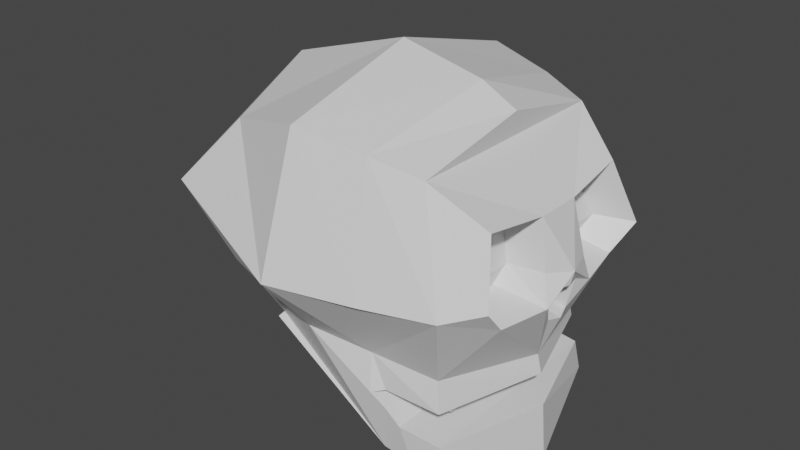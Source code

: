 # Source: HeadSkull.blend  (saved by Blender 2.80.75; exported with 4.5.12 LTS)
import bpy
from mathutils import Matrix  # noqa: F401  (used for matrix-valued properties, if any)

bpy.ops.wm.read_factory_settings(use_empty=True)
scene = bpy.context.scene
scene.name = 'Scene'

# ---- collections
col_collection = bpy.data.collections.new('Collection'); scene.collection.children.link(col_collection)

# ---- materials (node trees are filled in below, after node groups)
mat_material = bpy.data.materials.new('Material')
mat_material.alpha_threshold = 0.0
mat_material.use_transparent_shadow = False
mat_material.line_color = (0.0, 0.0, 0.0, 1.0)

# ---- material node trees
mat_material.use_nodes = True; mat_material.node_tree.nodes.clear()
_N = mat_material.node_tree.nodes; _L = mat_material.node_tree.links
n0 = _N.new('ShaderNodeOutputMaterial'); n0.name = 'Material Output'; n0.location = (300, 300)
n1 = _N.new('ShaderNodeBsdfPrincipled'); n1.name = 'Principled BSDF'; n1.location = (10, 300)
n1.distribution = 'GGX'
n1.subsurface_method = 'BURLEY'
n1.inputs[2].default_value = 0.4
n1.inputs[3].default_value = 1.45
n1.inputs[27].default_value = (0.0, 0.0, 0.0, 1.0)
n1.inputs[28].default_value = 1.0
_L.new(n1.outputs[0], n0.inputs[0])
n0.is_active_output = True

# ---- world
world_world = bpy.data.worlds.new('World'); scene.world = world_world
world_world.use_nodes = True; world_world.node_tree.nodes.clear()
_N = world_world.node_tree.nodes; _L = world_world.node_tree.links
n0 = _N.new('ShaderNodeOutputWorld'); n0.name = 'World Output'; n0.location = (300, 300)
n1 = _N.new('ShaderNodeBackground'); n1.name = 'Background'; n1.location = (10, 300)
n1.inputs[0].default_value = (0.05088, 0.05088, 0.05088, 1.0)
_L.new(n1.outputs[0], n0.inputs[0])
n0.is_active_output = True
world_world.color = (0.05088, 0.05088, 0.05088)
world_world.use_sun_shadow = False
world_world.sun_shadow_jitter_overblur = 0.0

# ---- meshes
me_cube = bpy.data.meshes.new('Cube')
me_cube.from_pydata([(0.6783, 0.8, 0.8), (0.8, 0.8, -1.4), (0.6783, -0.8, 0.8), (0.8, -0.8, -1.4), (-0.5377, 0.8, 0.8), (-0.333, 0.8, -0.6782), (-0.5377, -0.8, 0.8), (-0.333, -0.8, -0.6782), (0.4, 0.76, -1.4), (0.0, -1.0, 1.0), (0.4, -0.76, -1.4), (0.0, 1.0, 1.0), (0.8857, 1.0, 0.0), (-0.8511, -1.0, 0.2933), (0.8857, -1.0, 0.0), (-0.8511, 1.0, 0.2933), (0.0, 1.3, 0.0), (0.0, -1.3, 0.0), (-0.4774, 0.0, -0.8), (0.7104, 0.0, 1.0), (-0.7377, 0.0, 1.0), (1.0, 0.0, -1.6), (0.5, 0.0, -1.5), (0.0, 0.0, 1.3), (1.1, 0.0, 0.0), (-1.151, 0.0, 0.2933), (0.72, 0.72, -0.6725), (0.72, -0.72, -0.6725), (-0.72, 0.72, -0.4325), (0.0, 0.92, -0.5125), (0.0, -0.92, -0.5125), (-0.72, -0.72, -0.4325), (-0.92, 2.98e-09, -0.5125), (0.92, 2.98e-09, -0.7525), (0.9827, -0.168, 0.425), (0.9627, -0.648, 0.505), (1.035, -0.768, 0.025), (1.015, -0.168, 0.025), (1.015, -0.6, -0.1785), (1.076, -0.2377, -0.1837), (0.9627, 0.648, 0.505), (1.083, 0.768, 0.025), (0.9827, 0.168, 0.425), (1.063, 0.168, 0.025), (1.015, 0.6, -0.1785), (1.076, 0.2327, -0.1837), (0.7877, -0.2185, 0.3528), (0.7717, -0.6025, 0.4168), (0.8294, -0.6985, 0.03281), (0.8134, -0.2185, 0.03281), (0.8133, -0.5641, -0.13), (0.788, -0.3084, -0.1023), (0.781, 0.5795, 0.3759), (0.865, 0.6635, 0.03989), (0.795, 0.2435, 0.3199), (0.851, 0.2435, 0.03989), (0.8174, 0.5459, -0.1026), (0.7909, 0.3384, -0.05718), (0.7467, 0.7467, -0.915), (0.7733, 0.7733, -1.158), (0.7467, -0.7467, -0.915), (0.7733, -0.7733, -1.158), (-0.5133, 0.7467, -0.5217), (-0.3067, 0.7733, -0.6391), (0.3762, 0.8667, -0.882), (0.4389, 0.8133, -1.009), (0.3762, -0.8667, -0.882), (0.4389, -0.8133, -1.009), (-0.7133, 1.987e-09, -0.6083), (-0.5067, 9.934e-10, -0.7042), (0.9467, 1.987e-09, -0.901), (0.9733, 9.934e-10, -1.156), (-0.3067, -0.7733, -0.6391), (-0.5133, -0.7467, -0.5217), (0.6, -0.78, -1.4), (0.4, 0.9, 0.9), (0.6, 0.78, -1.4), (0.4, -0.9, 0.9), (0.5, -1.15, 0.0), (0.5, 1.15, 0.0), (0.5, 0.0, 1.15), (0.75, 0.0, -1.55), (0.36, 0.82, -0.5925), (0.36, -0.82, -0.5925), (0.52, -0.7933, -1.131), (0.44, -0.8067, -0.8617), (0.52, 0.7933, -1.131), (0.44, 0.8067, -0.8617), (1.078, 0.0, -0.118), (1.039, 2.086e-09, -0.3885), (1.019, -0.1176, -0.1355), (1.014, -0.09408, -0.3756), (1.052, 0.1176, -0.1355), (1.014, 0.09408, -0.3756), (0.8836, 0.01486, -0.07504), (0.7737, 0.01486, -0.3456), (0.8239, -0.1027, -0.09258), (0.8539, -0.07922, -0.3326), (0.8574, 0.1325, -0.09258), (0.8539, 0.1089, -0.3326), (0.7467, 0.448, -0.915), (0.7467, 0.1493, -0.915), (0.7467, -0.1493, -0.915), (0.7467, -0.448, -0.915), (0.44, 0.484, -0.8617), (0.44, 0.1613, -0.8617), (0.44, -0.1613, -0.8617), (0.44, -0.484, -0.8617), (0.3055, 0.52, -0.8083), (0.3055, 0.1733, -0.8083), (0.3055, -0.1733, -0.8083), (0.3055, -0.52, -0.8083), (0.7467, -0.2987, -0.915), (0.44, -0.3227, -0.8617), (0.3055, -0.3467, -0.8083), (0.7467, -1.49e-08, -0.915), (0.44, -2.98e-08, -0.8617), (0.3055, 0.0, -0.8083), (0.7467, 0.2987, -0.915), (0.44, 0.3227, -0.8617), (0.3055, 0.3467, -0.8083), (0.7467, 0.5973, -0.915), (0.44, 0.6453, -0.8617), (0.3055, 0.6933, -0.8083), (0.7467, -0.5973, -0.915), (0.44, -0.6453, -0.8617), (0.3055, -0.6933, -0.8083), (0.5333, 0.6744, -0.9897), (0.6191, 0.6576, -1.005), (0.5977, 0.6083, -1.005), (0.603, 0.4794, -1.028), (0.6191, -0.07922, -1.053), (0.6191, -0.121, -1.053), (0.5547, 0.615, -0.9971), (0.5494, 0.4857, -1.019), (0.5333, -0.07922, -1.038), (0.5333, -0.1244, -1.038), (0.6486, -0.5329, -1.033), (0.7038, -0.5264, -1.043), (0.6835, -0.2557, -1.018), (0.4689, -0.2725, -0.9812), (0.6299, 0.4103, -1.037), (0.5225, 0.4187, -1.019), (0.7038, -0.5533, -1.043), (0.6486, -0.562, -1.033)], [], [(23, 20, 6, 9), (17, 9, 6, 13), (25, 20, 4, 15), (81, 21, 3, 74), (79, 75, 0, 12), (15, 4, 11, 16), (18, 22, 10, 7), (78, 77, 9, 17), (80, 23, 9, 77), (28, 15, 16, 29), (32, 25, 15, 28), (30, 17, 13, 31), (31, 13, 25, 32), (75, 11, 23, 80), (5, 8, 22, 18), (12, 0, 40, 41), (76, 1, 21, 81), (13, 6, 20, 25), (11, 4, 20, 23), (58, 26, 33, 70), (73, 31, 32, 68), (68, 32, 28, 62), (70, 33, 27, 60), (87, 82, 26, 58), (37, 34, 46, 49), (40, 42, 54, 52), (14, 27, 38, 36), (2, 14, 36, 35), (38, 39, 51, 50), (44, 41, 53, 56), (26, 12, 41, 44), (49, 46, 47, 48), (51, 49, 48, 50), (56, 53, 55, 57), (53, 52, 54, 55), (43, 45, 57, 55), (34, 35, 47, 46), (36, 38, 50, 48), (45, 44, 56, 57), (35, 36, 48, 47), (42, 43, 55, 54), (39, 37, 49, 51), (41, 40, 52, 53), (21, 71, 61, 3), (60, 124, 103, 112, 102, 115, 101, 118, 100, 121, 58, 70), (18, 69, 63, 5), (69, 68, 62, 63), (7, 72, 69, 18), (72, 73, 68, 69), (1, 59, 71, 21), (124, 125, 144, 143), (122, 123, 64, 87), (64, 29, 82, 87), (60, 27, 83, 85), (83, 30, 66, 85), (8, 76, 81, 22), (0, 75, 80, 19), (19, 80, 77, 2), (14, 2, 77, 78), (16, 11, 75, 79), (22, 81, 74, 10), (84, 86, 65, 67), (86, 84, 61, 59), (71, 59, 61), (88, 90, 96, 94), (89, 93, 99, 95), (95, 94, 96, 97), (94, 95, 99, 98), (90, 91, 97, 96), (92, 88, 94, 98), (93, 92, 98, 99), (91, 89, 95, 97), (125, 126, 111, 107), (113, 114, 110, 106), (116, 117, 109, 105), (119, 120, 108, 104), (116, 115, 131, 135), (58, 121, 129, 128), (115, 116, 105, 101), (102, 112, 139, 132), (103, 107, 113, 112), (107, 111, 114, 113), (104, 122, 133, 134), (106, 110, 117, 116), (101, 105, 119, 118), (105, 109, 120, 119), (104, 108, 123, 122), (125, 107, 137, 144), (60, 85, 125, 124), (85, 66, 126, 125), (129, 133, 127, 128), (143, 144, 137, 138), (139, 140, 136, 132), (141, 142, 134, 130), (132, 136, 135, 131), (130, 134, 133, 129), (106, 116, 135, 136), (113, 106, 136, 140), (122, 87, 127, 133), (121, 100, 130, 129), (100, 118, 141, 130), (87, 58, 128, 127), (112, 113, 140, 139), (107, 103, 138, 137), (119, 104, 134, 142), (115, 102, 132, 131), (103, 124, 143, 138), (118, 119, 142, 141), (27, 33, 26, 44, 45, 93, 89, 91, 39, 38), (24, 37, 39, 91, 90, 88, 92, 93, 45, 43), (66, 30, 31, 73, 72, 7, 10, 67), (62, 28, 29, 64, 65, 8, 5, 63), (86, 59, 1, 76, 8, 65), (84, 67, 10, 74, 3, 61), (78, 17, 30, 83, 27, 14), (79, 12, 26, 82, 29, 16), (19, 2, 35, 34, 37, 24, 43, 42, 40, 0), (65, 64, 66, 67), (126, 66, 64, 123, 108, 120, 109, 117, 110, 114, 111)])
_uv = me_cube.uv_layers.new(name='UVMap')
_uv.uv.foreach_set('vector', [0.2898, 0.6315, 0.235, 0.6245, 0.2384, 0.7403, 0.2771, 0.7728, 0.2476, 0.3822, 0.2354, 0.5037, 0.2744, 0.4834, 0.302, 0.431, 0.1873, 0.6326, 0.235, 0.6245, 0.2436, 0.525, 0.2091, 0.5037, 0.4365, 0.8525, 0.4256, 0.853, 0.4271, 0.9625, 0.4376, 0.9595, 0.144, 0.6812, 0.1343, 0.781, 0.1542, 0.7656, 0.1711, 0.6767, 0.05, 0.6981, 0.0702, 0.7545, 0.106, 0.7954, 0.1091, 0.6846, 0.1286, 0.3373, 0.1361, 0.4821, 0.1873, 0.4511, 0.1827, 0.3177, 0.2136, 0.3654, 0.2093, 0.4777, 0.2354, 0.5037, 0.2476, 0.3822, 0.3159, 0.6442, 0.2898, 0.6315, 0.2771, 0.7728, 0.2989, 0.7691, 0.06257, 0.5925, 0.05, 0.6981, 0.1091, 0.6846, 0.1121, 0.5995, 0.1255, 0.2753, 0.1182, 0.1625, 0.05, 0.1973, 0.07566, 0.2896, 0.2539, 0.3022, 0.2476, 0.3822, 0.302, 0.431, 0.302, 0.3231, 0.1745, 0.2655, 0.1873, 0.1639, 0.1182, 0.1625, 0.1255, 0.2753, 0.3048, 0.5268, 0.2837, 0.5037, 0.2898, 0.6315, 0.3159, 0.6442, 0.07288, 0.3444, 0.08295, 0.4765, 0.1361, 0.4821, 0.1286, 0.3373, 0.323, 0.4365, 0.3813, 0.4205, 0.3574, 0.3947, 0.3226, 0.4044, 0.4376, 0.7447, 0.4271, 0.7422, 0.4256, 0.853, 0.4365, 0.8525, 0.2025, 0.7728, 0.2384, 0.7403, 0.235, 0.6245, 0.1873, 0.6326, 0.2837, 0.5037, 0.2436, 0.525, 0.235, 0.6245, 0.2898, 0.6315, 0.403, 0.948, 0.4196, 0.9443, 0.4105, 0.8452, 0.4001, 0.8452, 0.1774, 0.2885, 0.1745, 0.2655, 0.1255, 0.2753, 0.1266, 0.2995, 0.1266, 0.2995, 0.1255, 0.2753, 0.07566, 0.2896, 0.07492, 0.3134, 0.4001, 0.8452, 0.4105, 0.8452, 0.4196, 0.746, 0.403, 0.7423, 0.1441, 0.5532, 0.1375, 0.5873, 0.1629, 0.5751, 0.1656, 0.546, 0.2562, 0.8263, 0.2582, 0.7728, 0.2441, 0.7768, 0.2425, 0.8196, 0.186, 0.633, 0.186, 0.5666, 0.1711, 0.5748, 0.1711, 0.6213, 0.3578, 0.5037, 0.3183, 0.5395, 0.3558, 0.5582, 0.3663, 0.5358, 0.3924, 0.2013, 0.3369, 0.1625, 0.3341, 0.1941, 0.3664, 0.2172, 0.3408, 0.485, 0.3408, 0.4365, 0.326, 0.4448, 0.3293, 0.4797, 0.226, 0.7728, 0.22, 0.7937, 0.2351, 0.8012, 0.2393, 0.7865, 0.3159, 0.7377, 0.3545, 0.779, 0.3663, 0.7473, 0.3538, 0.7234, 0.6558, 0.6745, 0.665, 0.7279, 0.7324, 0.7279, 0.7375, 0.6598, 0.6675, 0.651, 0.6558, 0.6745, 0.7375, 0.6598, 0.7101, 0.6379, 0.7677, 0.3938, 0.7895, 0.4148, 0.7895, 0.3425, 0.7703, 0.3583, 0.6899, 0.3425, 0.63, 0.357, 0.64, 0.4148, 0.6892, 0.4148, 0.2769, 0.7956, 0.2752, 0.7728, 0.2582, 0.8022, 0.2631, 0.8075, 0.1848, 0.6992, 0.1848, 0.633, 0.1711, 0.6416, 0.1711, 0.6945, 0.1711, 0.55, 0.1733, 0.5666, 0.1869, 0.5564, 0.1851, 0.5431, 0.1844, 0.7498, 0.1844, 0.6992, 0.1754, 0.7056, 0.1711, 0.7337, 0.1733, 0.4821, 0.1711, 0.55, 0.1851, 0.5431, 0.1869, 0.4888, 0.2769, 0.8476, 0.2769, 0.7956, 0.2631, 0.8075, 0.2631, 0.8438, 0.2582, 0.8527, 0.2562, 0.8263, 0.2425, 0.8196, 0.2393, 0.8339, 0.22, 0.7937, 0.226, 0.8628, 0.2393, 0.8495, 0.2351, 0.8012, 0.3663, 0.6139, 0.3964, 0.6139, 0.4001, 0.5073, 0.3834, 0.5037, 0.3762, 0.9295, 0.3765, 0.909, 0.3767, 0.8884, 0.377, 0.8679, 0.3772, 0.8473, 0.3774, 0.8268, 0.3777, 0.8062, 0.3779, 0.7857, 0.3782, 0.7651, 0.3784, 0.7445, 0.3786, 0.724, 0.3663, 0.8265, 0.1286, 0.3373, 0.1278, 0.3237, 0.07441, 0.3408, 0.07288, 0.3444, 0.1278, 0.3237, 0.1266, 0.2995, 0.07492, 0.3134, 0.07441, 0.3408, 0.1827, 0.3177, 0.1806, 0.3149, 0.1278, 0.3237, 0.1286, 0.3373, 0.1806, 0.3149, 0.1774, 0.2885, 0.1266, 0.2995, 0.1278, 0.3237, 0.3834, 0.724, 0.4001, 0.7203, 0.3964, 0.6139, 0.3663, 0.6139, 0.3107, 0.8161, 0.3107, 0.7728, 0.301, 0.8063, 0.301, 0.8141, 0.4426, 0.5338, 0.45, 0.5277, 0.4433, 0.5037, 0.4426, 0.5116, 0.1396, 0.5532, 0.1121, 0.5995, 0.1375, 0.5873, 0.1441, 0.5532, 0.208, 0.2257, 0.2069, 0.2574, 0.2304, 0.2798, 0.2283, 0.242, 0.2304, 0.2798, 0.2539, 0.3022, 0.2329, 0.2429, 0.2283, 0.242, 0.448, 0.7471, 0.4376, 0.7447, 0.4365, 0.8525, 0.4473, 0.8521, 0.3813, 0.4205, 0.3925, 0.4365, 0.4134, 0.3162, 0.3995, 0.3134, 0.3995, 0.3134, 0.4134, 0.3162, 0.405, 0.1899, 0.3924, 0.2013, 0.1873, 0.3512, 0.1916, 0.4546, 0.2093, 0.4777, 0.2136, 0.3654, 0.1091, 0.6846, 0.106, 0.7954, 0.1343, 0.781, 0.144, 0.6812, 0.4473, 0.8521, 0.4365, 0.8525, 0.4376, 0.9595, 0.448, 0.9564, 0.4256, 0.7322, 0.4256, 0.5137, 0.4159, 0.511, 0.4159, 0.735, 0.4407, 0.3775, 0.4407, 0.1637, 0.4258, 0.1625, 0.4258, 0.3709, 0.4134, 0.2642, 0.4258, 0.3709, 0.4258, 0.1625, 0.3364, 0.779, 0.3364, 0.7969, 0.3444, 0.8019, 0.3444, 0.784, 0.322, 0.8096, 0.3281, 0.8036, 0.3281, 0.7858, 0.3208, 0.779, 0.7473, 0.3821, 0.7474, 0.3425, 0.727, 0.3426, 0.7311, 0.3837, 0.7474, 0.3425, 0.7473, 0.3821, 0.7636, 0.3837, 0.7677, 0.3442, 0.2905, 0.802, 0.2905, 0.7728, 0.2793, 0.7784, 0.2769, 0.8075, 0.334, 0.4856, 0.326, 0.485, 0.326, 0.5021, 0.334, 0.5027, 0.3545, 0.5017, 0.3545, 0.4699, 0.3408, 0.4695, 0.3431, 0.5005, 0.3159, 0.8109, 0.322, 0.8096, 0.3208, 0.779, 0.3159, 0.793, 0.9815, 0.6862, 1.0, 0.695, 1.0, 0.6652, 0.9815, 0.6584, 0.9815, 0.6307, 1.0, 0.6354, 1.0, 0.6055, 0.9815, 0.6029, 0.9815, 0.5751, 1.0, 0.5757, 1.0, 0.5459, 0.9815, 0.5474, 0.9815, 0.5196, 1.0, 0.5161, 1.0, 0.4863, 0.9815, 0.4919, 0.1832, 0.7926, 0.1832, 0.7498, 0.1711, 0.7637, 0.1711, 0.7757, 0.3786, 0.724, 0.3784, 0.7445, 0.3903, 0.7435, 0.3892, 0.7367, 0.3774, 0.8268, 0.3911, 0.8269, 0.3914, 0.8047, 0.3777, 0.8062, 0.3772, 0.8473, 0.377, 0.8679, 0.385, 0.8624, 0.3901, 0.8441, 0.3767, 0.8884, 0.3903, 0.8935, 0.3906, 0.8713, 0.377, 0.8679, 0.9815, 0.6584, 1.0, 0.6652, 1.0, 0.6354, 0.9815, 0.6307, 0.4426, 0.556, 0.4426, 0.5338, 0.4307, 0.5378, 0.4295, 0.5556, 0.9815, 0.6029, 1.0, 0.6055, 1.0, 0.5757, 0.9815, 0.5751, 0.3777, 0.8062, 0.3914, 0.8047, 0.3916, 0.7825, 0.3779, 0.7857, 0.9815, 0.5474, 1.0, 0.5459, 1.0, 0.5161, 0.9815, 0.5196, 0.9815, 0.4919, 1.0, 0.4863, 1.0, 0.4565, 0.9815, 0.4641, 0.4426, 0.7114, 0.4426, 0.6892, 0.4256, 0.6954, 0.4256, 0.6994, 0.3762, 0.9295, 0.3898, 0.9379, 0.3901, 0.9157, 0.3765, 0.909, 0.4426, 0.7336, 0.4433, 0.7422, 0.45, 0.7185, 0.4426, 0.7114, 0.3903, 0.7435, 0.3922, 0.7426, 0.3931, 0.7344, 0.3892, 0.7367, 0.3846, 0.9035, 0.387, 0.9047, 0.387, 0.9007, 0.3846, 0.8998, 0.385, 0.8624, 0.3946, 0.8648, 0.394, 0.8446, 0.3901, 0.8441, 0.3898, 0.7709, 0.3946, 0.7697, 0.3933, 0.7605, 0.3909, 0.7614, 0.3901, 0.8441, 0.394, 0.8446, 0.394, 0.8383, 0.3902, 0.8383, 0.3909, 0.7614, 0.3933, 0.7605, 0.3922, 0.7426, 0.3903, 0.7435, 0.4426, 0.6448, 0.4426, 0.6226, 0.4288, 0.6335, 0.4288, 0.6397, 0.4426, 0.667, 0.4426, 0.6448, 0.4288, 0.6397, 0.4343, 0.6602, 0.4426, 0.5338, 0.4426, 0.5116, 0.4318, 0.5297, 0.4307, 0.5378, 0.3784, 0.7445, 0.3782, 0.7651, 0.3909, 0.7614, 0.3903, 0.7435, 0.3782, 0.7651, 0.3779, 0.7857, 0.3898, 0.7709, 0.3909, 0.7614, 0.1441, 0.5532, 0.1656, 0.546, 0.1574, 0.5288, 0.1514, 0.5308, 0.3281, 0.779, 0.3281, 0.8219, 0.3364, 0.8147, 0.3364, 0.7846, 0.301, 0.8152, 0.301, 0.7728, 0.2905, 0.7763, 0.2905, 0.7839, 0.4426, 0.5782, 0.4426, 0.556, 0.4295, 0.5556, 0.4303, 0.565, 0.3774, 0.8268, 0.3772, 0.8473, 0.3901, 0.8441, 0.3902, 0.8383, 0.3767, 0.8884, 0.3765, 0.909, 0.3846, 0.9035, 0.3846, 0.8998, 0.3658, 0.4365, 0.3658, 0.479, 0.3769, 0.4638, 0.3769, 0.449, 0.3183, 0.5395, 0.324, 0.6385, 0.3159, 0.7377, 0.3538, 0.7234, 0.3574, 0.6728, 0.3458, 0.653, 0.3466, 0.64, 0.3461, 0.6271, 0.3582, 0.6081, 0.3558, 0.5582, 0.3259, 0.2988, 0.3303, 0.2764, 0.3158, 0.2638, 0.3033, 0.2812, 0.3193, 0.2811, 0.3185, 0.2973, 0.317, 0.3132, 0.302, 0.3069, 0.3126, 0.3283, 0.3271, 0.3222, 0.2329, 0.2429, 0.2539, 0.3022, 0.302, 0.3231, 0.289, 0.3073, 0.2764, 0.2879, 0.2787, 0.2843, 0.2376, 0.1707, 0.2301, 0.2229, 0.07712, 0.5844, 0.06257, 0.5925, 0.1121, 0.5995, 0.1396, 0.5532, 0.1446, 0.5349, 0.1435, 0.4821, 0.09004, 0.5691, 0.09178, 0.5729, 0.1507, 0.5191, 0.1684, 0.517, 0.1711, 0.4879, 0.1573, 0.485, 0.1435, 0.4821, 0.1446, 0.5349, 0.2261, 0.2043, 0.2301, 0.2229, 0.2376, 0.1707, 0.224, 0.1666, 0.2104, 0.1625, 0.2092, 0.1941, 0.2136, 0.3654, 0.2476, 0.3822, 0.2539, 0.3022, 0.2304, 0.2798, 0.2069, 0.2574, 0.1873, 0.3512, 0.144, 0.6812, 0.1711, 0.6767, 0.1629, 0.5751, 0.1375, 0.5873, 0.1121, 0.5995, 0.1091, 0.6846, 0.3995, 0.3134, 0.3924, 0.2013, 0.3664, 0.2172, 0.3574, 0.2818, 0.3303, 0.2764, 0.3259, 0.2988, 0.3271, 0.3222, 0.3551, 0.3278, 0.3574, 0.3947, 0.3813, 0.4205, 0.4159, 0.511, 0.4063, 0.5037, 0.4063, 0.7423, 0.4159, 0.735, 0.4001, 0.7185, 0.4063, 0.7423, 0.4063, 0.5037, 0.4001, 0.5275, 0.4001, 0.5514, 0.4001, 0.5753, 0.4001, 0.5992, 0.4001, 0.623, 0.4001, 0.6469, 0.4001, 0.6708, 0.4001, 0.6946])
me_cube.materials.append(mat_material)
me_cube.use_remesh_preserve_volume = False
me_cube.use_remesh_preserve_attributes = False
me_cube.use_mirror_vertex_groups = False
me_cube.update()

# ---- objects
ob_cube = bpy.data.objects.new('Cube', me_cube)

# ---- transforms, parenting, visibility, modifiers, constraints
ob_cube.location = (0.0, 0.0, 0.0)
ob_cube.scale = (1.2, 1.0, 0.9)
ob_cube.lock_rotations_4d = False
ob_cube.empty_display_type = 'ARROWS'
ob_cube.lineart.crease_threshold = 0.0

# ---- collection membership
col_collection.objects.link(ob_cube)

# ---- scene / render settings (as saved in the file)
scene.frame_start = 1; scene.frame_end = 250; scene.frame_set(1)
scene.render.engine = 'BLENDER_EEVEE_NEXT'
scene.cycles.use_denoising = False
scene.cycles.samples = 128
scene.cycles.sampling_pattern = 'TABULATED_SOBOL'
scene.cycles.use_adaptive_sampling = False
scene.cycles.use_light_tree = False
scene.view_settings.view_transform = 'Filmic'
bpy.context.view_layer.update()

# ---- added for rendering (the .blend has no active camera and no usable light): camera, sun
cam_auto = bpy.data.cameras.new('AutoCamera')
cam_auto.lens = 50.0
cam_auto.sensor_width = 36.0
cam_auto.clip_end = 1000.0
ob_auto_camera = bpy.data.objects.new('AutoCamera', cam_auto)
scene.collection.objects.link(ob_auto_camera)
ob_auto_camera.location = (4.19603, -5.07204, 3.24636)
ob_auto_camera.rotation_euler = (1.09748, -7.21219e-08, 0.694738)
scene.camera = ob_auto_camera
light_auto_sun = bpy.data.lights.new('AutoSun', 'SUN')
light_auto_sun.energy = 3.0
light_auto_sun.angle = 0.0523599
ob_auto_sun = bpy.data.objects.new('AutoSun', light_auto_sun)
scene.collection.objects.link(ob_auto_sun)
ob_auto_sun.rotation_euler = (0.872665, 0.174533, 0.523599)
bpy.context.view_layer.update()
